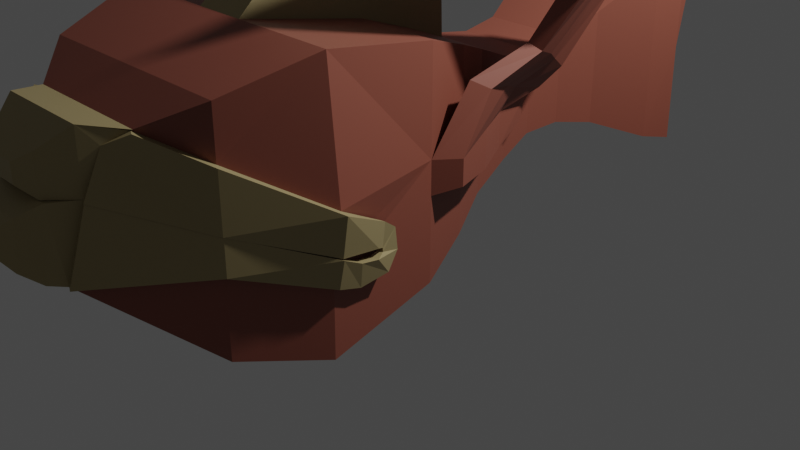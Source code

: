# Source: peixe_voador.blend  (saved by Blender 3.1.7; exported with 4.5.12 LTS)
import bpy
from mathutils import Matrix  # noqa: F401  (used for matrix-valued properties, if any)

bpy.ops.wm.read_factory_settings(use_empty=True)
scene = bpy.context.scene
scene.name = 'Scene'

# ---- collections
col_collection = bpy.data.collections.new('Collection'); scene.collection.children.link(col_collection)

# ---- materials (node trees are filled in below, after node groups)
mat_corpo = bpy.data.materials.new('Corpo')
mat_corpo.alpha_threshold = 0.0
mat_corpo.use_transparent_shadow = False
mat_corpo.roughness = 0.5
mat_corpo.line_color = (0.0, 0.0, 0.0, 1.0)
mat_boca = bpy.data.materials.new('boca')
mat_boca.use_transparent_shadow = False

# ---- material node trees
mat_corpo.use_nodes = True; mat_corpo.node_tree.nodes.clear()
_N = mat_corpo.node_tree.nodes; _L = mat_corpo.node_tree.links
n0 = _N.new('ShaderNodeOutputMaterial'); n0.name = 'Material Output'; n0.location = (300, 300)
n1 = _N.new('ShaderNodeBsdfPrincipled'); n1.name = 'Principled BSDF'; n1.location = (10, 300)
n1.distribution = 'GGX'
n1.subsurface_method = 'RANDOM_WALK_SKIN'
n1.inputs[0].default_value = (0.2502, 0.07227, 0.04667, 1.0)
n1.inputs[3].default_value = 1.45
n1.inputs[27].default_value = (0.0, 0.0, 0.0, 1.0)
n1.inputs[28].default_value = 1.0
_L.new(n1.outputs[0], n0.inputs[0])
n0.is_active_output = True
mat_boca.use_nodes = True; mat_boca.node_tree.nodes.clear()
_N = mat_boca.node_tree.nodes; _L = mat_boca.node_tree.links
n0 = _N.new('ShaderNodeBsdfPrincipled'); n0.name = 'BSDF - Pré-fundamentado'; n0.location = (10, 300)
n0.distribution = 'GGX'
n0.subsurface_method = 'RANDOM_WALK_SKIN'
n0.inputs[0].default_value = (0.3419, 0.2705, 0.1274, 1.0)
n0.inputs[3].default_value = 1.45
n0.inputs[27].default_value = (0.0, 0.0, 0.0, 1.0)
n0.inputs[28].default_value = 1.0
n1 = _N.new('ShaderNodeOutputMaterial'); n1.name = 'Saída de material'; n1.location = (300, 300)
_L.new(n0.outputs[0], n1.inputs[0])
n1.is_active_output = True

# ---- world
world_world = bpy.data.worlds.new('World'); scene.world = world_world
world_world.use_nodes = True; world_world.node_tree.nodes.clear()
_N = world_world.node_tree.nodes; _L = world_world.node_tree.links
n0 = _N.new('ShaderNodeOutputWorld'); n0.name = 'World Output'; n0.location = (300, 300)
n1 = _N.new('ShaderNodeBackground'); n1.name = 'Background'; n1.location = (10, 300)
n1.inputs[0].default_value = (0.05088, 0.05088, 0.05088, 1.0)
_L.new(n1.outputs[0], n0.inputs[0])
n0.is_active_output = True
world_world.color = (0.05088, 0.05088, 0.05088)
world_world.use_sun_shadow = False
world_world.sun_shadow_jitter_overblur = 0.0

# ---- cameras
cam_camera = bpy.data.cameras.new('Camera')
cam_camera.clip_end = 100.0
cam_camera.ortho_scale = 7.314

# ---- lights
light_light = bpy.data.lights.new('Light', 'POINT')
light_light.transmission_factor = 0.0
light_light.energy = 1000.0
light_light.shadow_soft_size = 0.1
light_light.shadow_maximum_resolution = 0.006
light_light.use_absolute_resolution = True

# ---- meshes
me_cube = bpy.data.meshes.new('Cube')
me_cube.from_pydata([(0.06661, -1.056, 1.056), (0.06661, -1.056, -1.057), (-1.02, -1.372, 1.508), (-1.02, -1.372, -1.353), (0.9416, -0.8796, 0.9575), (0.9416, -0.8796, -0.8018), (1.798, -0.9258, 1.081), (1.798, -0.9258, -0.7701), (2.615, -1.188, 1.461), (2.615, -1.188, -0.916), (3.665, -1.843, 2.348), (3.665, -1.843, -1.337), (4.223, -2.061, 2.788), (4.268, -2.061, -1.458), (-1.973, -1.816, 1.894), (-1.973, -1.816, -1.738), (-3.141, -2.232, 2.311), (-3.141, -2.232, -2.154), (-5.689, -2.627, 2.802), (-5.689, -2.627, -2.451), (-7.362, -2.142, 2.318), (-7.362, -2.142, -1.967), (-9.259, -0.9497, -0.3877), (4.221, -2.061, 0.5825), (4.223, -1.664e-08, 2.788), (4.268, 0.0, -1.458), (4.221, 2.771e-09, 0.5825), (5.083, -6.98e-08, 3.184), (5.083, -2.061, 3.184), (4.472, -2.061, 2.028), (4.472, -1.915e-07, 2.028), (5.894, -1.565e-07, 3.256), (5.894, -0.6615, 3.256), (5.607, -0.6615, 3.001), (5.607, -2.111e-07, 3.001), (4.396, -1.524, -0.02241), (4.828, -1.524, -1.632), (4.828, 6.684e-08, -1.632), (4.396, 5.534e-08, -0.02241), (4.94, -1.038, -1.068), (5.714, -0.7231, -1.65), (5.714, 1.311e-07, -1.65), (4.94, 1.5e-07, -1.068), (-9.259, 5.96e-08, -0.3877), (-8.853, -0.9497, 0.8804), (-8.482, -1.513e-09, 1.664), (-8.853, 2.632e-08, 0.8804), (-8.843, -0.9497, 2.027), (-8.154, -1.317, 1.867), (-8.154, -8.347e-09, 1.867), (-8.843, -1.074e-07, 2.027), (-9.357, -0.6156, 0.9192), (-9.357, 2.32e-08, 0.9192), (-9.351, -0.6156, 1.663), (-9.351, -6.348e-08, 1.663), (-9.557, -0.2941, 1.115), (-9.557, -9.374e-09, 1.115), (-9.554, -0.2941, 1.47), (-9.554, -5.079e-08, 1.47), (-9.501, -0.7191, -0.3721), (-9.501, 8.663e-08, -0.3721), (-9.352, -0.7191, 0.9034), (-9.352, 1.907e-08, 0.9034), (-9.807, -0.4922, -0.1445), (-9.807, 6.786e-08, -0.1445), (-9.727, -0.4922, 0.713), (-9.727, 2.37e-08, 0.713), (-10.01, -0.2151, 0.1179), (-10.01, 4.997e-08, 0.1179), (-9.978, -0.2151, 0.4928), (-9.978, 3.066e-08, 0.4928), (-1.973, 0.0, 1.894), (0.9416, 0.0, 0.9575), (0.06661, 0.0, 1.056), (3.665, 0.0, 2.348), (-5.689, 0.0, 2.802), (2.615, 0.0, 1.461), (-1.02, -1.549e-08, 1.508), (-3.141, 0.0, 2.311), (1.798, 0.0, 1.081), (-7.362, 0.0, 2.318), (2.615, 0.0, -0.916), (-5.689, 0.0, -2.451), (-1.02, 0.0, -1.353), (1.798, 0.0, -0.7701), (-3.141, 0.0, -2.154), (3.665, 0.0, -1.337), (0.9416, 0.0, -0.8018), (-7.362, 0.0, -1.967), (-1.973, 0.0, -1.738), (0.06661, 0.0, -1.057), (-7.362, -2.142, 0.2662), (-5.673, -2.701, -0.5277), (-7.362, -2.142, 1.357), (-5.704, -2.88, 0.3342), (-8.167, -1.285, 1.848), (-5.674, -2.627, -1.098), (-7.362, -2.142, -0.4231), (-8.935, -1.098, 0.8902), (-8.563, -1.098, 1.674), (-7.444, -2.291, 0.276), (-5.665, -2.868, -0.5004), (-7.444, -2.291, 1.367), (-5.684, -3.019, 0.2916), (-8.248, -1.434, 1.858), (-4.828, -2.639, -0.677), (-4.653, -2.594, -0.2697), (-4.821, -2.753, -0.665), (-4.646, -2.708, -0.2576), (-4.687, -2.586, -0.7458), (-4.383, -2.544, -0.4558), (-4.669, -2.67, -0.7361), (-4.36, -2.639, -0.47), (-9.326, -1.094, -0.3784), (-8.921, -1.094, 0.8897), (-7.43, -2.286, -0.4138), (-7.43, -2.286, 0.2755), (-5.675, -2.771, -1.088), (-5.659, -2.882, -0.5274), (-4.701, -2.575, -0.8131), (-4.3, -2.509, -0.9086), (-4.68, -2.687, -0.8016), (-4.278, -2.604, -0.9229), (-4.918, -2.643, -0.8152), (-4.553, -2.55, -1.225), (-4.555, -2.683, -1.218), (-4.902, -2.828, -0.8068), (-5.199, -2.572, -1.255), (-5.201, -2.73, -1.247), (-5.269, -2.855, -0.7322), (-5.281, -2.689, -0.7336), (-1.02, -0.3439, 1.508), (-5.689, -0.5251, 2.802), (-1.973, -0.444, 1.894), (-3.141, -0.5082, 2.311), (-1.788, -0.3773, 3.341), (-1.788, 0.01136, 3.341), (-4.095, -0.4334, 4.183), (-4.095, 0.01136, 4.183), (-1.029, -0.308, 2.78), (-1.029, 0.01136, 2.78), (-2.529, -0.4217, 3.81), (-2.529, 0.01136, 3.81), (0.1461, -1.056, 0.3338), (-1.02, -1.372, 0.5373), (-3.141, -2.232, 0.2221), (-1.973, -1.816, 0.4845), (-3.141, -2.232, -0.4498), (0.06661, -1.056, -0.05457), (-1.02, -1.372, -0.3708), (-1.973, -1.816, -0.5091), (-0.977, -1.832, -0.28), (-0.977, -1.832, 0.4321), (-2.64, -2.507, -0.342), (-2.64, -2.507, 0.1849), (-1.725, -2.18, -0.3885), (-1.725, -2.18, 0.3907), (-0.01616, -1.584, 0.4802), (-0.1249, -1.584, -0.03207), (0.1804, -1.411, 0.4731), (0.1199, -1.805, 0.6244), (-0.7813, -1.647, 0.9724), (-2.304, -2.288, 1.458), (-1.437, -1.977, 1.25), (-0.7871, -1.99, 0.8879), (-1.981, -2.492, 1.269), (-1.301, -2.249, 1.106), (0.5088, -1.806, 1.034), (0.3895, -2.095, 1.045), (0.01656, -1.979, 1.369), (-1.041, -2.45, 1.881), (-0.4314, -2.222, 1.639), (0.0035, -2.231, 1.308), (-0.8258, -2.601, 1.71), (-0.3478, -2.422, 1.52), (1.499, -2.072, 2.531), (1.348, -2.448, 2.49), (0.7451, -2.297, 2.712), (-0.7779, -2.91, 2.85), (0.07535, -2.613, 2.836), (0.7572, -2.625, 2.632), (-0.4372, -3.106, 2.74), (0.232, -2.873, 2.729), (1.461, -2.36, 4.093), (1.314, -2.771, 4.007), (0.6165, -2.606, 4.072), (-1.026, -3.275, 3.788), (-0.1236, -2.951, 4.014), (0.6518, -2.964, 3.991), (-0.6366, -3.488, 3.768), (0.07137, -3.234, 3.945), (0.5968, -2.63, 5.286), (0.3889, -3.135, 5.264), (-0.3627, -2.932, 5.685), (-2.351, -3.755, 6.188), (-1.224, -3.356, 5.99), (-0.3636, -3.372, 5.577), (-1.923, -4.017, 5.971), (-1.039, -3.705, 5.815)], [(49, 45)], [(1, 148, 149, 3), (0, 143, 148, 1, 5, 4), (1, 90, 87, 5), (7, 84, 81, 9), (5, 87, 84, 7), (4, 5, 7, 6), (8, 9, 11, 10), (6, 7, 9, 8), (9, 81, 86, 11), (23, 26, 30, 29), (11, 86, 25, 13), (10, 11, 13, 23, 12), (3, 149, 150, 15), (2, 131, 133, 14), (14, 133, 134, 16), (15, 150, 147, 17), (18, 132, 75, 80, 20), (16, 134, 132, 18), (17, 147, 145, 16, 18, 94, 92, 96, 19), (19, 96, 97, 21), (21, 97, 22), (12, 23, 29, 28), (24, 12, 28, 27), (34, 31, 32, 33), (29, 30, 34, 33), (28, 29, 33, 32), (27, 28, 32, 31), (38, 35, 39, 42), (35, 36, 40, 39), (13, 25, 37, 36), (23, 13, 36, 35), (26, 23, 35, 38), (41, 42, 39, 40), (36, 37, 41, 40), (22, 44, 61, 59), (44, 46, 62, 61), (47, 48, 49, 50), (46, 44, 51, 52), (52, 51, 55, 56), (47, 50, 54, 53), (44, 47, 53, 51), (56, 55, 57, 58), (53, 54, 58, 57), (51, 53, 57, 55), (43, 22, 59, 60), (63, 65, 69, 67), (65, 66, 70, 69), (60, 59, 63, 64), (61, 62, 66, 65), (59, 61, 65, 63), (80, 20, 48, 49), (67, 69, 70, 68), (64, 63, 67, 68), (79, 72, 4, 6), (73, 77, 131, 2, 0), (24, 74, 10, 12), (72, 73, 0, 4), (74, 76, 8, 10), (76, 79, 6, 8), (43, 88, 21, 22), (83, 90, 1, 3), (85, 89, 15, 17), (88, 82, 19, 21), (82, 85, 17, 19), (89, 83, 3, 15), (94, 93, 102, 103), (93, 94, 18, 20), (95, 93, 20), (128, 127, 124, 125), (91, 44, 114, 116), (100, 101, 103, 102), (98, 100, 102, 104, 99), (92, 94, 106, 105), (44, 91, 100, 98), (93, 95, 104, 102), (91, 92, 101, 100), (104, 95, 47, 99), (47, 44, 98, 99), (106, 108, 112, 110), (103, 101, 107, 108), (101, 92, 105, 107), (94, 103, 108, 106), (110, 112, 122, 120), (105, 106, 110, 109), (107, 105, 109, 111), (108, 107, 111, 112), (115, 117, 118, 116), (113, 115, 116, 114), (97, 96, 117, 115), (44, 22, 113, 114), (92, 91, 116, 118), (22, 97, 115, 113), (119, 120, 122, 121), (109, 110, 120, 119), (111, 109, 119, 121), (112, 111, 121, 122), (124, 123, 126, 125), (130, 129, 126, 123), (127, 130, 123, 124), (129, 128, 125, 126), (126, 123, 119, 121), (118, 117, 128, 129), (96, 92, 130, 127), (92, 118, 129, 130), (117, 96, 127, 128), (123, 119, 120, 124), (125, 122, 120, 124), (126, 121, 122, 125), (137, 141, 142, 138), (131, 77, 140, 139), (132, 134, 141, 137), (133, 131, 139, 135), (141, 135, 136, 142), (135, 139, 140, 136), (71, 78, 142, 136), (134, 133, 135, 141), (78, 75, 138, 142), (77, 71, 136, 140), (75, 132, 137, 138), (144, 143, 0, 2), (145, 146, 14, 16), (146, 144, 2, 14), (144, 146, 163, 161), (152, 157, 160, 164), (148, 143, 157, 158), (151, 158, 157, 152), (153, 155, 156, 154), (155, 151, 152, 156), (150, 149, 151, 155), (145, 147, 153, 154), (149, 148, 158, 151), (156, 152, 164, 166), (147, 150, 155, 153), (160, 159, 167, 168), (163, 162, 170, 171), (164, 160, 168, 172), (143, 144, 161, 159), (145, 154, 165, 162), (154, 156, 166, 165), (146, 145, 162, 163), (157, 143, 159, 160), (173, 174, 182, 181), (170, 173, 181, 178), (168, 167, 175, 176), (162, 165, 173, 170), (165, 166, 174, 173), (161, 163, 171, 169), (159, 161, 169, 167), (166, 164, 172, 174), (179, 178, 186, 187), (180, 176, 184, 188), (182, 180, 188, 190), (169, 171, 179, 177), (167, 169, 177, 175), (174, 172, 180, 182), (172, 168, 176, 180), (171, 170, 178, 179), (188, 184, 192, 196), (190, 188, 196, 198), (183, 185, 193, 191), (176, 175, 183, 184), (178, 181, 189, 186), (181, 182, 190, 189), (177, 179, 187, 185), (175, 177, 185, 183), (191, 193, 196, 192), (193, 195, 198, 196), (195, 194, 197, 198), (187, 186, 194, 195), (184, 183, 191, 192), (186, 189, 197, 194), (189, 190, 198, 197), (185, 187, 195, 193)])
me_cube.polygons.foreach_set('material_index', [0, 0, 0, 0, 0, 0, 0, 0, 0, 0, 0, 0, 0, 0, 0, 0, 0, 0, 0, 0, 0, 0, 0, 0, 0, 0, 0, 0, 0, 0, 0, 0, 0, 0, 1, 1, 1, 0, 1, 1, 1, 1, 1, 1, 1, 1, 1, 1, 1, 1, 0, 1, 1, 0, 0, 0, 0, 0, 0, 0, 0, 0, 0, 0, 0, 1, 0, 0, 1, 0, 1, 1, 0, 0, 1, 0, 1, 1, 1, 1, 1, 1, 1, 0, 1, 1, 1, 1, 1, 1, 1, 1, 0, 0, 1, 1, 1, 1, 0, 1, 1, 1, 0, 1, 1, 0, 1, 1, 1, 1, 1, 1, 1, 1, 0, 1, 0, 0, 1, 0, 0, 0, 0, 0, 0, 0, 0, 0, 0, 0, 0, 0, 0, 0, 0, 0, 0, 0, 0, 0, 0, 0, 0, 0, 0, 0, 0, 0, 0, 0, 0, 0, 0, 0, 0, 0, 0, 0, 0, 0, 0, 0, 0, 0, 0, 0, 0, 0, 0, 0, 0, 0, 0])
_uv = me_cube.uv_layers.new(name='UVMap')
_uv.uv.foreach_set('vector', [0.375, 0.75, 0.4936, 0.75, 0.4608, 1.0, 0.375, 1.0, 0.625, 0.75, 0.5708, 0.75, 0.4936, 0.75, 0.375, 0.75, 0.375, 0.75, 0.625, 0.75, 0.375, 0.75, 0.375, 0.625, 0.375, 0.625, 0.375, 0.75, 0.375, 0.75, 0.375, 0.625, 0.375, 0.625, 0.375, 0.75, 0.375, 0.75, 0.375, 0.625, 0.375, 0.625, 0.375, 0.75, 0.625, 0.75, 0.375, 0.75, 0.375, 0.75, 0.625, 0.75, 0.625, 0.75, 0.375, 0.75, 0.375, 0.75, 0.625, 0.75, 0.625, 0.75, 0.375, 0.75, 0.375, 0.75, 0.625, 0.75, 0.375, 0.75, 0.375, 0.625, 0.375, 0.625, 0.375, 0.75, 0.5, 0.75, 0.5, 0.625, 0.5, 0.625, 0.5, 0.75, 0.375, 0.75, 0.375, 0.625, 0.375, 0.625, 0.375, 0.75, 0.625, 0.75, 0.375, 0.75, 0.375, 0.75, 0.5, 0.75, 0.625, 0.75, 0.375, 1.0, 0.4608, 1.0, 0.4596, 1.0, 0.375, 1.0, 0.875, 0.75, 0.875, 0.6563, 0.875, 0.6556, 0.875, 0.75, 0.875, 0.75, 0.875, 0.6556, 0.875, 0.6535, 0.875, 0.75, 0.375, 1.0, 0.4596, 1.0, 0.4704, 1.0, 0.375, 1.0, 0.875, 0.75, 0.875, 0.65, 0.875, 0.625, 0.875, 0.625, 0.875, 0.75, 0.875, 0.75, 0.875, 0.6535, 0.875, 0.65, 0.875, 0.75, 0.375, 1.0, 0.4704, 1.0, 0.5191, 1.0, 0.625, 1.0, 0.625, 1.0, 0.5076, 1.0, 0.4715, 1.0, 0.4425, 1.0, 0.375, 1.0, 0.375, 1.0, 0.4425, 1.0, 0.4651, 1.0, 0.375, 1.0, 0.375, 1.0, 0.4651, 1.0, 0.375, 1.0, 0.625, 0.75, 0.5, 0.75, 0.5, 0.75, 0.625, 0.75, 0.625, 0.625, 0.625, 0.75, 0.625, 0.75, 0.625, 0.625, 0.5, 0.625, 0.625, 0.625, 0.625, 0.75, 0.5, 0.75, 0.5, 0.75, 0.5, 0.625, 0.5, 0.625, 0.5, 0.75, 0.625, 0.75, 0.5, 0.75, 0.5, 0.75, 0.625, 0.75, 0.625, 0.625, 0.625, 0.75, 0.625, 0.75, 0.625, 0.625, 0.5, 0.625, 0.5, 0.75, 0.5, 0.75, 0.5, 0.625, 0.5, 0.75, 0.375, 0.75, 0.375, 0.75, 0.5, 0.75, 0.375, 0.75, 0.375, 0.625, 0.375, 0.625, 0.375, 0.75, 0.5, 0.75, 0.375, 0.75, 0.375, 0.75, 0.5, 0.75, 0.5, 0.625, 0.5, 0.75, 0.5, 0.75, 0.5, 0.625, 0.375, 0.625, 0.5, 0.625, 0.5, 0.75, 0.375, 0.75, 0.375, 0.75, 0.375, 0.625, 0.375, 0.625, 0.375, 0.75, 0.375, 1.0, 0.5, 1.0, 0.5, 1.0, 0.375, 1.0, 0.5, 0.0, 0.5, 0.125, 0.5, 0.125, 0.5, 0.0, 0.5, 0.0, 0.625, 0.0, 0.625, 0.125, 0.5, 0.125, 0.5, 0.125, 0.5, 0.0, 0.5, 0.0, 0.5, 0.125, 0.5, 0.125, 0.5, 0.0, 0.5, 0.0, 0.5, 0.125, 0.5, 0.0, 0.5, 0.125, 0.5, 0.125, 0.5, 0.0, 0.5, 1.0, 0.5, 1.0, 0.5, 1.0, 0.5, 1.0, 0.5, 0.125, 0.5, 0.0, 0.5, 0.0, 0.5, 0.125, 0.5, 0.0, 0.5, 0.125, 0.5, 0.125, 0.5, 0.0, 0.5, 1.0, 0.5, 1.0, 0.5, 1.0, 0.5, 1.0, 0.125, 0.625, 0.125, 0.75, 0.125, 0.75, 0.125, 0.625, 0.375, 1.0, 0.5, 1.0, 0.5, 1.0, 0.375, 1.0, 0.5, 0.0, 0.5, 0.125, 0.5, 0.125, 0.5, 0.0, 0.125, 0.625, 0.125, 0.75, 0.125, 0.75, 0.125, 0.625, 0.5, 0.0, 0.5, 0.125, 0.5, 0.125, 0.5, 0.0, 0.375, 1.0, 0.5, 1.0, 0.5, 1.0, 0.375, 1.0, 0.875, 0.625, 0.875, 0.75, 0.625, 0.0, 0.625, 0.125, 0.375, 0.0, 0.5, 0.0, 0.5, 0.125, 0.375, 0.125, 0.125, 0.625, 0.125, 0.75, 0.125, 0.75, 0.125, 0.625, 0.625, 0.625, 0.625, 0.625, 0.625, 0.75, 0.625, 0.75, 0.625, 0.625, 0.875, 0.625, 0.875, 0.6563, 0.875, 0.75, 0.625, 0.75, 0.625, 0.625, 0.625, 0.625, 0.625, 0.75, 0.625, 0.75, 0.625, 0.625, 0.625, 0.625, 0.625, 0.75, 0.625, 0.75, 0.625, 0.625, 0.625, 0.625, 0.625, 0.75, 0.625, 0.75, 0.625, 0.625, 0.625, 0.625, 0.625, 0.75, 0.625, 0.75, 0.125, 0.625, 0.125, 0.625, 0.125, 0.75, 0.125, 0.75, 0.125, 0.625, 0.375, 0.625, 0.375, 0.75, 0.125, 0.75, 0.125, 0.625, 0.125, 0.625, 0.125, 0.75, 0.125, 0.75, 0.125, 0.625, 0.125, 0.625, 0.125, 0.75, 0.125, 0.75, 0.125, 0.625, 0.125, 0.625, 0.125, 0.75, 0.125, 0.75, 0.125, 0.625, 0.125, 0.625, 0.125, 0.75, 0.125, 0.75, 0.5076, 1.0, 0.5689, 1.0, 0.5689, 1.0, 0.5076, 1.0, 0.5689, 1.0, 0.5076, 1.0, 0.625, 1.0, 0.625, 1.0, 0.625, 1.0, 0.5689, 1.0, 0.625, 1.0, 0.4425, 1.0, 0.4425, 1.0, 0.4425, 1.0, 0.4425, 1.0, 0.5053, 1.0, 0.5, 1.0, 0.5, 1.0, 0.5053, 1.0, 0.5053, 1.0, 0.4715, 1.0, 0.5076, 1.0, 0.5689, 1.0, 0.5, 1.0, 0.5053, 1.0, 0.5689, 1.0, 0.625, 1.0, 0.625, 1.0, 0.4715, 1.0, 0.5076, 1.0, 0.5076, 1.0, 0.4715, 1.0, 0.5, 1.0, 0.5053, 1.0, 0.5053, 1.0, 0.5, 1.0, 0.5689, 1.0, 0.625, 1.0, 0.625, 1.0, 0.5689, 1.0, 0.5053, 1.0, 0.4715, 1.0, 0.4715, 1.0, 0.5053, 1.0, 0.625, 1.0, 0.625, 1.0, 0.0, 0.0, 0.625, 1.0, 0.0, 0.0, 0.5, 1.0, 0.5, 1.0, 0.625, 1.0, 0.5076, 1.0, 0.5076, 1.0, 0.5076, 1.0, 0.5076, 1.0, 0.5076, 1.0, 0.4715, 1.0, 0.4715, 1.0, 0.5076, 1.0, 0.4715, 1.0, 0.4715, 1.0, 0.4715, 1.0, 0.4715, 1.0, 0.5076, 1.0, 0.5076, 1.0, 0.5076, 1.0, 0.5076, 1.0, 0.5076, 1.0, 0.5076, 1.0, 0.5076, 1.0, 0.5076, 1.0, 0.4715, 1.0, 0.5076, 1.0, 0.5076, 1.0, 0.4715, 1.0, 0.4715, 1.0, 0.4715, 1.0, 0.4715, 1.0, 0.4715, 1.0, 0.5076, 1.0, 0.4715, 1.0, 0.4715, 1.0, 0.5076, 1.0, 0.4651, 1.0, 0.4425, 1.0, 0.4715, 1.0, 0.5053, 1.0, 0.375, 1.0, 0.4651, 1.0, 0.5053, 1.0, 0.5, 1.0, 0.4651, 1.0, 0.4425, 1.0, 0.4425, 1.0, 0.4651, 1.0, 0.5, 1.0, 0.375, 1.0, 0.375, 1.0, 0.5, 1.0, 0.4715, 1.0, 0.5053, 1.0, 0.5053, 1.0, 0.4715, 1.0, 0.375, 1.0, 0.4651, 1.0, 0.4651, 1.0, 0.375, 1.0, 0.4715, 1.0, 0.5076, 1.0, 0.5076, 1.0, 0.4715, 1.0, 0.4715, 1.0, 0.5076, 1.0, 0.5076, 1.0, 0.4715, 1.0, 0.4715, 1.0, 0.4715, 1.0, 0.4715, 1.0, 0.4715, 1.0, 0.5076, 1.0, 0.4715, 1.0, 0.4715, 1.0, 0.5076, 1.0, 0.4425, 1.0, 0.4715, 1.0, 0.4715, 1.0, 0.4425, 1.0, 0.4715, 1.0, 0.4715, 1.0, 0.4715, 1.0, 0.4715, 1.0, 0.4425, 1.0, 0.4715, 1.0, 0.4715, 1.0, 0.4425, 1.0, 0.4715, 1.0, 0.4425, 1.0, 0.4425, 1.0, 0.4715, 1.0, 0.4715, 1.0, 0.4715, 1.0, 0.4715, 1.0, 0.4715, 1.0, 0.4715, 1.0, 0.4425, 1.0, 0.4425, 1.0, 0.4715, 1.0, 0.4425, 1.0, 0.4715, 1.0, 0.4715, 1.0, 0.4425, 1.0, 0.4715, 1.0, 0.4715, 1.0, 0.4715, 1.0, 0.4715, 1.0, 0.4425, 1.0, 0.4425, 1.0, 0.4425, 1.0, 0.4425, 1.0, 0.0, 0.0, 0.0, 0.0, 0.0, 0.0, 0.0, 0.0, 0.0, 0.0, 0.0, 0.0, 0.0, 0.0, 0.0, 0.0, 0.0, 0.0, 0.0, 0.0, 0.0, 0.0, 0.0, 0.0, 0.875, 0.65, 0.875, 0.6535, 0.875, 0.625, 0.875, 0.625, 0.875, 0.6563, 0.875, 0.625, 0.875, 0.625, 0.875, 0.6563, 0.875, 0.65, 0.875, 0.6535, 0.875, 0.6535, 0.875, 0.65, 0.875, 0.6556, 0.875, 0.6563, 0.875, 0.6563, 0.875, 0.6556, 0.875, 0.6535, 0.875, 0.6556, 0.875, 0.625, 0.875, 0.625, 0.875, 0.6556, 0.875, 0.6563, 0.875, 0.625, 0.875, 0.625, 0.0, 0.0, 0.0, 0.0, 0.0, 0.0, 0.0, 0.0, 0.875, 0.6535, 0.875, 0.6556, 0.875, 0.6556, 0.875, 0.6535, 0.0, 0.0, 0.0, 0.0, 0.0, 0.0, 0.0, 0.0, 0.0, 0.0, 0.0, 0.0, 0.0, 0.0, 0.0, 0.0, 0.875, 0.625, 0.875, 0.65, 0.875, 0.65, 0.875, 0.625, 0.5402, 1.0, 0.5708, 0.75, 0.625, 0.75, 0.625, 1.0, 0.5191, 1.0, 0.528, 1.0, 0.625, 1.0, 0.625, 1.0, 0.528, 1.0, 0.5402, 1.0, 0.625, 1.0, 0.625, 1.0, 0.5402, 1.0, 0.528, 1.0, 0.528, 1.0, 0.5402, 1.0, 0.5402, 1.0, 0.5708, 0.75, 0.5708, 0.75, 0.5402, 1.0, 0.4936, 0.75, 0.5708, 0.75, 0.5708, 0.75, 0.4936, 0.75, 0.4608, 1.0, 0.4936, 0.75, 0.5708, 0.75, 0.5402, 1.0, 0.4704, 1.0, 0.4596, 1.0, 0.528, 1.0, 0.5191, 1.0, 0.4596, 1.0, 0.4608, 1.0, 0.5402, 1.0, 0.528, 1.0, 0.4596, 1.0, 0.4608, 1.0, 0.4608, 1.0, 0.4596, 1.0, 0.5191, 1.0, 0.4704, 1.0, 0.4704, 1.0, 0.5191, 1.0, 0.4608, 1.0, 0.4936, 0.75, 0.4936, 0.75, 0.4608, 1.0, 0.528, 1.0, 0.5402, 1.0, 0.5402, 1.0, 0.528, 1.0, 0.4704, 1.0, 0.4596, 1.0, 0.4596, 1.0, 0.4704, 1.0, 0.5708, 0.75, 0.5708, 0.75, 0.5708, 0.75, 0.5708, 0.75, 0.528, 1.0, 0.5191, 1.0, 0.5191, 1.0, 0.528, 1.0, 0.5402, 1.0, 0.5708, 0.75, 0.5708, 0.75, 0.5402, 1.0, 0.5708, 0.75, 0.5402, 1.0, 0.5402, 1.0, 0.5708, 0.75, 0.5191, 1.0, 0.5191, 1.0, 0.5191, 1.0, 0.5191, 1.0, 0.5191, 1.0, 0.528, 1.0, 0.528, 1.0, 0.5191, 1.0, 0.528, 1.0, 0.5191, 1.0, 0.5191, 1.0, 0.528, 1.0, 0.5708, 0.75, 0.5708, 0.75, 0.5708, 0.75, 0.5708, 0.75, 0.5191, 1.0, 0.528, 1.0, 0.528, 1.0, 0.5191, 1.0, 0.5191, 1.0, 0.5191, 1.0, 0.5191, 1.0, 0.5191, 1.0, 0.5708, 0.75, 0.5708, 0.75, 0.5708, 0.75, 0.5708, 0.75, 0.5191, 1.0, 0.5191, 1.0, 0.5191, 1.0, 0.5191, 1.0, 0.5191, 1.0, 0.528, 1.0, 0.528, 1.0, 0.5191, 1.0, 0.5402, 1.0, 0.528, 1.0, 0.528, 1.0, 0.5402, 1.0, 0.5708, 0.75, 0.5402, 1.0, 0.5402, 1.0, 0.5708, 0.75, 0.528, 1.0, 0.5402, 1.0, 0.5402, 1.0, 0.528, 1.0, 0.528, 1.0, 0.5191, 1.0, 0.5191, 1.0, 0.528, 1.0, 0.5402, 1.0, 0.5708, 0.75, 0.5708, 0.75, 0.5402, 1.0, 0.528, 1.0, 0.5402, 1.0, 0.5402, 1.0, 0.528, 1.0, 0.5402, 1.0, 0.528, 1.0, 0.528, 1.0, 0.5402, 1.0, 0.5708, 0.75, 0.5402, 1.0, 0.5402, 1.0, 0.5708, 0.75, 0.528, 1.0, 0.5402, 1.0, 0.5402, 1.0, 0.528, 1.0, 0.5402, 1.0, 0.5708, 0.75, 0.5708, 0.75, 0.5402, 1.0, 0.528, 1.0, 0.5191, 1.0, 0.5191, 1.0, 0.528, 1.0, 0.5402, 1.0, 0.5708, 0.75, 0.5708, 0.75, 0.5402, 1.0, 0.528, 1.0, 0.5402, 1.0, 0.5402, 1.0, 0.528, 1.0, 0.5708, 0.75, 0.5402, 1.0, 0.5402, 1.0, 0.5708, 0.75, 0.5708, 0.75, 0.5708, 0.75, 0.5708, 0.75, 0.5708, 0.75, 0.5191, 1.0, 0.5191, 1.0, 0.5191, 1.0, 0.5191, 1.0, 0.5191, 1.0, 0.528, 1.0, 0.528, 1.0, 0.5191, 1.0, 0.5402, 1.0, 0.528, 1.0, 0.528, 1.0, 0.5402, 1.0, 0.5708, 0.75, 0.5402, 1.0, 0.5402, 1.0, 0.5708, 0.75, 0.5708, 0.75, 0.5402, 1.0, 0.5402, 1.0, 0.5708, 0.75, 0.5402, 1.0, 0.528, 1.0, 0.528, 1.0, 0.5402, 1.0, 0.528, 1.0, 0.5191, 1.0, 0.5191, 1.0, 0.528, 1.0, 0.528, 1.0, 0.5191, 1.0, 0.5191, 1.0, 0.528, 1.0, 0.5708, 0.75, 0.5708, 0.75, 0.5708, 0.75, 0.5708, 0.75, 0.5191, 1.0, 0.5191, 1.0, 0.5191, 1.0, 0.5191, 1.0, 0.5191, 1.0, 0.528, 1.0, 0.528, 1.0, 0.5191, 1.0, 0.5402, 1.0, 0.528, 1.0, 0.528, 1.0, 0.5402, 1.0])
me_cube.materials.append(mat_corpo)
me_cube.materials.append(mat_boca)
me_cube.use_mirror_vertex_groups = False
me_cube.update()

# ---- objects
ob_peixe = bpy.data.objects.new('Peixe', me_cube)
ob_light = bpy.data.objects.new('Light', light_light)
ob_camera = bpy.data.objects.new('Camera', cam_camera)
ob_vazio = bpy.data.objects.new('Vazio', None)

# ---- transforms, parenting, visibility, modifiers, constraints
ob_peixe.location = (0.8559, 3.928e-08, 1.537)
ob_peixe.rotation_euler = (0.0, 0.0, 1.571)
ob_peixe.scale = (0.45, 0.45, 0.45)
ob_peixe.lock_rotations_4d = False
ob_peixe.empty_display_type = 'ARROWS'
ob_peixe.lineart.crease_threshold = 0.0
_m = ob_peixe.modifiers.new('Espelhar', 'MIRROR')
_m.use_axis = (False, True, False)
ob_light.location = (4.076, 1.005, 5.904)
ob_light.rotation_euler = (0.6503, 0.05522, 1.866)
ob_light.lock_rotations_4d = False
ob_light.empty_display_type = 'ARROWS'
ob_light.color = (0.0, 0.0, 0.0, 0.0)
ob_light.lineart.crease_threshold = 0.0
ob_camera.location = (7.359, -6.926, 4.958)
ob_camera.rotation_euler = (1.109, 0.0, 0.8149)
ob_camera.lock_rotations_4d = False
ob_camera.empty_display_type = 'ARROWS'
ob_camera.color = (0.0, 0.0, 0.0, 0.0)
ob_camera.display_type = 'WIRE'
ob_camera.lineart.crease_threshold = 0.0
ob_vazio.location = (0.1634, -6.015e-07, 4.477)
ob_vazio.rotation_euler = (1.571, -0.0, -0.0)
ob_vazio.empty_display_type = 'IMAGE'
ob_vazio.empty_display_size = 7.759
ob_vazio.empty_image_offset = (-0.5131, -0.9674)
ob_vazio.use_empty_image_alpha = True
ob_vazio.color = (1.0, 1.0, 1.0, 0.3247)
ob_vazio.hide_select = True

# ---- collection membership
col_collection.objects.link(ob_peixe)
col_collection.objects.link(ob_light)
col_collection.objects.link(ob_camera)
col_collection.objects.link(ob_vazio)

# ---- scene / render settings (as saved in the file)
scene.camera = ob_camera
scene.frame_start = 1; scene.frame_end = 250; scene.frame_set(1)
scene.render.engine = 'BLENDER_EEVEE_NEXT'
scene.cycles.sampling_pattern = 'TABULATED_SOBOL'
scene.cycles.use_light_tree = False
scene.view_settings.view_transform = 'Filmic'
bpy.context.view_layer.update()
